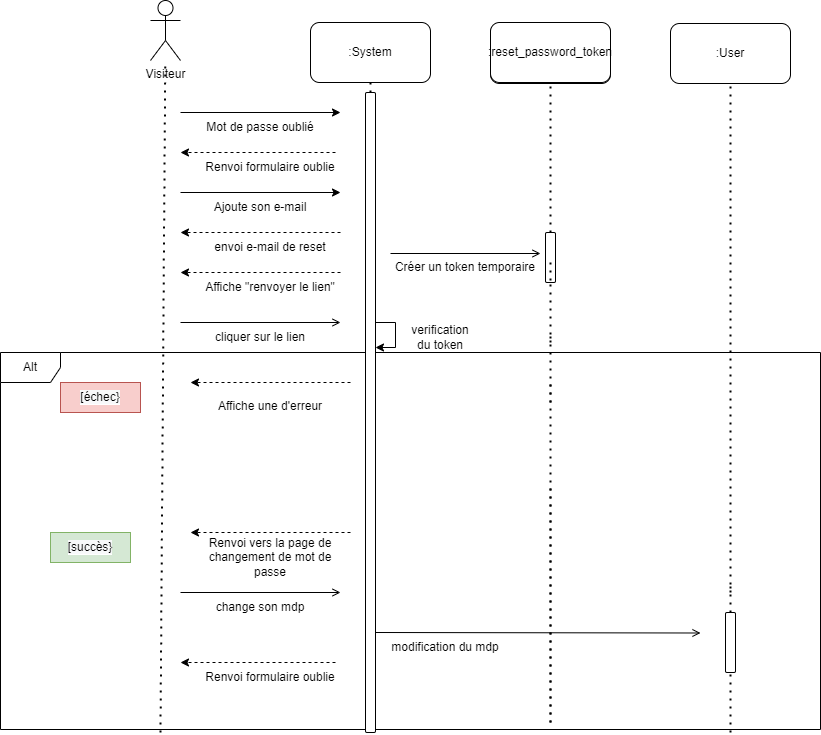

The diagram above was exported from draw.io. Its source (the exported page's mxGraphModel, read from the mxfile embedded in the PNG):
<mxGraphModel dx="2249" dy="865" grid="1" gridSize="10" guides="1" tooltips="1" connect="1" arrows="1" fold="1" page="1" pageScale="1" pageWidth="827" pageHeight="1169" math="0" shadow="0">
  <root>
    <mxCell id="0" />
    <mxCell id="1" parent="0" />
    <mxCell id="X7WX3kynv9zkeCbqDAOi-1" value="Alt" style="shape=umlFrame;whiteSpace=wrap;html=1;rounded=0;shadow=0;labelBackgroundColor=#FFFFFF;fontColor=#000000;fillColor=default;" parent="1" vertex="1">
      <mxGeometry x="-100" y="460" width="820" height="377" as="geometry" />
    </mxCell>
    <mxCell id="X7WX3kynv9zkeCbqDAOi-2" value="" style="endArrow=none;dashed=1;html=1;dashPattern=1 3;strokeWidth=2;rounded=0;entryX=0.5;entryY=1;entryDx=0;entryDy=0;startArrow=none;" parent="1" source="X7WX3kynv9zkeCbqDAOi-8" edge="1">
      <mxGeometry width="50" height="50" relative="1" as="geometry">
        <mxPoint x="270" y="720" as="sourcePoint" />
        <mxPoint x="270" y="190" as="targetPoint" />
      </mxGeometry>
    </mxCell>
    <mxCell id="X7WX3kynv9zkeCbqDAOi-3" value=":System" style="rounded=1;whiteSpace=wrap;html=1;" parent="1" vertex="1">
      <mxGeometry x="210" y="130" width="120" height="60" as="geometry" />
    </mxCell>
    <mxCell id="X7WX3kynv9zkeCbqDAOi-4" value="Visiteur" style="shape=umlActor;verticalLabelPosition=bottom;verticalAlign=top;html=1;outlineConnect=0;" parent="1" vertex="1">
      <mxGeometry x="50" y="108" width="30" height="60" as="geometry" />
    </mxCell>
    <mxCell id="X7WX3kynv9zkeCbqDAOi-5" value="" style="endArrow=none;dashed=1;html=1;dashPattern=1 3;strokeWidth=2;rounded=0;" parent="1" target="X7WX3kynv9zkeCbqDAOi-4" edge="1">
      <mxGeometry width="50" height="50" relative="1" as="geometry">
        <mxPoint x="60" y="840" as="sourcePoint" />
        <mxPoint x="64.5" y="150" as="targetPoint" />
      </mxGeometry>
    </mxCell>
    <mxCell id="X7WX3kynv9zkeCbqDAOi-6" value="" style="endArrow=none;dashed=1;html=1;dashPattern=1 3;strokeWidth=2;rounded=0;entryX=0.5;entryY=1;entryDx=0;entryDy=0;startArrow=none;" parent="1" source="X7WX3kynv9zkeCbqDAOi-23" edge="1">
      <mxGeometry width="50" height="50" relative="1" as="geometry">
        <mxPoint x="450" y="510" as="sourcePoint" />
        <mxPoint x="450" y="190" as="targetPoint" />
      </mxGeometry>
    </mxCell>
    <mxCell id="X7WX3kynv9zkeCbqDAOi-7" value="" style="endArrow=classic;html=1;rounded=0;" parent="1" edge="1">
      <mxGeometry width="50" height="50" relative="1" as="geometry">
        <mxPoint x="80" y="220" as="sourcePoint" />
        <mxPoint x="240" y="220" as="targetPoint" />
      </mxGeometry>
    </mxCell>
    <mxCell id="X7WX3kynv9zkeCbqDAOi-8" value="" style="rounded=1;whiteSpace=wrap;html=1;" parent="1" vertex="1">
      <mxGeometry x="265" y="200" width="10" height="640" as="geometry" />
    </mxCell>
    <mxCell id="X7WX3kynv9zkeCbqDAOi-9" value="" style="endArrow=none;dashed=1;html=1;dashPattern=1 3;strokeWidth=2;rounded=0;entryX=0.5;entryY=1;entryDx=0;entryDy=0;startArrow=none;" parent="1" edge="1">
      <mxGeometry width="50" height="50" relative="1" as="geometry">
        <mxPoint x="450" y="450" as="sourcePoint" />
        <mxPoint x="450" y="340" as="targetPoint" />
      </mxGeometry>
    </mxCell>
    <mxCell id="X7WX3kynv9zkeCbqDAOi-10" value="" style="endArrow=none;dashed=1;html=1;dashPattern=1 3;strokeWidth=2;rounded=0;entryX=0.5;entryY=1;entryDx=0;entryDy=0;startArrow=none;" parent="1" edge="1">
      <mxGeometry width="50" height="50" relative="1" as="geometry">
        <mxPoint x="450" y="830" as="sourcePoint" />
        <mxPoint x="450" y="490" as="targetPoint" />
      </mxGeometry>
    </mxCell>
    <mxCell id="X7WX3kynv9zkeCbqDAOi-11" value="Mot de passe oublié" style="text;html=1;strokeColor=none;fillColor=none;align=center;verticalAlign=middle;whiteSpace=wrap;rounded=0;" parent="1" vertex="1">
      <mxGeometry x="80" y="220" width="160" height="30" as="geometry" />
    </mxCell>
    <mxCell id="X7WX3kynv9zkeCbqDAOi-15" value="" style="endArrow=classic;html=1;rounded=0;" parent="1" edge="1">
      <mxGeometry width="50" height="50" relative="1" as="geometry">
        <mxPoint x="80" y="300" as="sourcePoint" />
        <mxPoint x="240" y="300" as="targetPoint" />
      </mxGeometry>
    </mxCell>
    <mxCell id="X7WX3kynv9zkeCbqDAOi-17" value="" style="endArrow=open;html=1;rounded=0;endFill=0;" parent="1" edge="1">
      <mxGeometry width="50" height="50" relative="1" as="geometry">
        <mxPoint x="290" y="361" as="sourcePoint" />
        <mxPoint x="440" y="361" as="targetPoint" />
      </mxGeometry>
    </mxCell>
    <mxCell id="X7WX3kynv9zkeCbqDAOi-18" value=":Tricks" style="rounded=1;whiteSpace=wrap;html=1;" parent="1" vertex="1">
      <mxGeometry x="390" y="131" width="120" height="60" as="geometry" />
    </mxCell>
    <mxCell id="X7WX3kynv9zkeCbqDAOi-19" value="" style="endArrow=none;dashed=1;html=1;dashPattern=1 3;strokeWidth=2;rounded=0;entryX=0.5;entryY=1;entryDx=0;entryDy=0;startArrow=none;" parent="1" edge="1">
      <mxGeometry width="50" height="50" relative="1" as="geometry">
        <mxPoint x="450" y="510" as="sourcePoint" />
        <mxPoint x="450" y="443" as="targetPoint" />
      </mxGeometry>
    </mxCell>
    <mxCell id="X7WX3kynv9zkeCbqDAOi-20" value="" style="endArrow=none;dashed=1;html=1;dashPattern=1 3;strokeWidth=2;rounded=0;" parent="1" edge="1">
      <mxGeometry width="50" height="50" relative="1" as="geometry">
        <mxPoint x="450" y="830" as="sourcePoint" />
        <mxPoint x="450" y="590" as="targetPoint" />
      </mxGeometry>
    </mxCell>
    <mxCell id="X7WX3kynv9zkeCbqDAOi-23" value="" style="rounded=1;whiteSpace=wrap;html=1;" parent="1" vertex="1">
      <mxGeometry x="445" y="340" width="10" height="50" as="geometry" />
    </mxCell>
    <mxCell id="X7WX3kynv9zkeCbqDAOi-24" value="" style="endArrow=none;dashed=1;html=1;dashPattern=1 3;strokeWidth=2;rounded=0;entryX=0.5;entryY=1;entryDx=0;entryDy=0;startArrow=none;" parent="1" target="X7WX3kynv9zkeCbqDAOi-23" edge="1">
      <mxGeometry width="50" height="50" relative="1" as="geometry">
        <mxPoint x="450" y="370" as="sourcePoint" />
        <mxPoint x="450" y="190" as="targetPoint" />
      </mxGeometry>
    </mxCell>
    <mxCell id="X7WX3kynv9zkeCbqDAOi-25" value="" style="endArrow=classic;html=1;rounded=0;dashed=1;" parent="1" edge="1">
      <mxGeometry width="50" height="50" relative="1" as="geometry">
        <mxPoint x="240" y="340" as="sourcePoint" />
        <mxPoint x="80" y="340" as="targetPoint" />
      </mxGeometry>
    </mxCell>
    <mxCell id="X7WX3kynv9zkeCbqDAOi-26" value="envoi e-mail de reset" style="text;html=1;strokeColor=none;fillColor=none;align=center;verticalAlign=middle;whiteSpace=wrap;rounded=0;" parent="1" vertex="1">
      <mxGeometry x="90" y="340" width="160" height="30" as="geometry" />
    </mxCell>
    <mxCell id="X7WX3kynv9zkeCbqDAOi-27" value="" style="endArrow=open;html=1;rounded=0;endFill=0;" parent="1" edge="1">
      <mxGeometry width="50" height="50" relative="1" as="geometry">
        <mxPoint x="80" y="430" as="sourcePoint" />
        <mxPoint x="240" y="430" as="targetPoint" />
      </mxGeometry>
    </mxCell>
    <mxCell id="X7WX3kynv9zkeCbqDAOi-28" value="cliquer sur le lien" style="text;html=1;strokeColor=none;fillColor=none;align=center;verticalAlign=middle;whiteSpace=wrap;rounded=0;" parent="1" vertex="1">
      <mxGeometry x="80" y="430" width="160" height="30" as="geometry" />
    </mxCell>
    <mxCell id="X7WX3kynv9zkeCbqDAOi-29" value=":reset_password_token" style="rounded=1;whiteSpace=wrap;html=1;" parent="1" vertex="1">
      <mxGeometry x="390" y="130" width="120" height="60" as="geometry" />
    </mxCell>
    <mxCell id="X7WX3kynv9zkeCbqDAOi-30" value=":User" style="rounded=1;whiteSpace=wrap;html=1;" parent="1" vertex="1">
      <mxGeometry x="570" y="131" width="120" height="60" as="geometry" />
    </mxCell>
    <mxCell id="X7WX3kynv9zkeCbqDAOi-31" value="" style="endArrow=none;dashed=1;html=1;dashPattern=1 3;strokeWidth=2;rounded=0;entryX=0.5;entryY=1;entryDx=0;entryDy=0;startArrow=none;" parent="1" target="X7WX3kynv9zkeCbqDAOi-30" edge="1">
      <mxGeometry width="50" height="50" relative="1" as="geometry">
        <mxPoint x="630" y="700" as="sourcePoint" />
        <mxPoint x="580" y="290" as="targetPoint" />
      </mxGeometry>
    </mxCell>
    <mxCell id="X7WX3kynv9zkeCbqDAOi-35" value="Renvoi formulaire oublie" style="text;html=1;strokeColor=none;fillColor=none;align=center;verticalAlign=middle;whiteSpace=wrap;rounded=0;" parent="1" vertex="1">
      <mxGeometry x="90" y="260" width="160" height="30" as="geometry" />
    </mxCell>
    <mxCell id="X7WX3kynv9zkeCbqDAOi-36" value="Créer un token temporaire" style="text;html=1;strokeColor=none;fillColor=none;align=center;verticalAlign=middle;whiteSpace=wrap;rounded=0;" parent="1" vertex="1">
      <mxGeometry x="285" y="360" width="160" height="30" as="geometry" />
    </mxCell>
    <mxCell id="X7WX3kynv9zkeCbqDAOi-39" value="" style="endArrow=classic;html=1;rounded=0;" parent="1" edge="1">
      <mxGeometry width="50" height="50" relative="1" as="geometry">
        <mxPoint x="275" y="430" as="sourcePoint" />
        <mxPoint x="275" y="455" as="targetPoint" />
        <Array as="points">
          <mxPoint x="295" y="430" />
          <mxPoint x="295" y="455" />
        </Array>
      </mxGeometry>
    </mxCell>
    <mxCell id="X7WX3kynv9zkeCbqDAOi-40" value="verification du token" style="text;html=1;strokeColor=none;fillColor=none;align=center;verticalAlign=middle;whiteSpace=wrap;rounded=0;" parent="1" vertex="1">
      <mxGeometry x="305" y="430" width="70" height="30" as="geometry" />
    </mxCell>
    <mxCell id="X7WX3kynv9zkeCbqDAOi-41" value="&lt;span style=&quot;text-align: left ; background-color: rgb(248 , 249 , 250)&quot;&gt;[succès}&lt;/span&gt;" style="text;html=1;strokeColor=#82b366;fillColor=#d5e8d4;align=center;verticalAlign=middle;whiteSpace=wrap;rounded=0;shadow=0;labelBackgroundColor=#FFFFFF;" parent="1" vertex="1">
      <mxGeometry x="-50" y="640" width="80" height="30" as="geometry" />
    </mxCell>
    <mxCell id="X7WX3kynv9zkeCbqDAOi-42" value="&lt;span style=&quot;text-align: left ; background-color: rgb(248 , 249 , 250)&quot;&gt;[échec}&lt;/span&gt;" style="text;html=1;strokeColor=#b85450;fillColor=#f8cecc;align=center;verticalAlign=middle;whiteSpace=wrap;rounded=0;shadow=0;labelBackgroundColor=#FFFFFF;" parent="1" vertex="1">
      <mxGeometry x="-40" y="490" width="80" height="30" as="geometry" />
    </mxCell>
    <mxCell id="X7WX3kynv9zkeCbqDAOi-43" value="" style="endArrow=classic;html=1;rounded=0;dashed=1;" parent="1" edge="1">
      <mxGeometry width="50" height="50" relative="1" as="geometry">
        <mxPoint x="250" y="640.0000000000002" as="sourcePoint" />
        <mxPoint x="90" y="640.0000000000002" as="targetPoint" />
      </mxGeometry>
    </mxCell>
    <mxCell id="X7WX3kynv9zkeCbqDAOi-44" value="Renvoi vers la page de changement de mot de passe" style="text;html=1;strokeColor=none;fillColor=none;align=center;verticalAlign=middle;whiteSpace=wrap;rounded=0;" parent="1" vertex="1">
      <mxGeometry x="90" y="650" width="160" height="30" as="geometry" />
    </mxCell>
    <mxCell id="X7WX3kynv9zkeCbqDAOi-45" value="Affiche une d'erreur" style="text;html=1;strokeColor=none;fillColor=none;align=center;verticalAlign=middle;whiteSpace=wrap;rounded=0;" parent="1" vertex="1">
      <mxGeometry x="90" y="498.5" width="160" height="30" as="geometry" />
    </mxCell>
    <mxCell id="X7WX3kynv9zkeCbqDAOi-46" value="" style="endArrow=classic;html=1;rounded=0;dashed=1;" parent="1" edge="1">
      <mxGeometry width="50" height="50" relative="1" as="geometry">
        <mxPoint x="250" y="490" as="sourcePoint" />
        <mxPoint x="90" y="490" as="targetPoint" />
      </mxGeometry>
    </mxCell>
    <mxCell id="X7WX3kynv9zkeCbqDAOi-47" value="" style="endArrow=open;html=1;rounded=0;endFill=0;" parent="1" edge="1">
      <mxGeometry width="50" height="50" relative="1" as="geometry">
        <mxPoint x="275" y="740" as="sourcePoint" />
        <mxPoint x="600" y="740.5" as="targetPoint" />
      </mxGeometry>
    </mxCell>
    <mxCell id="X7WX3kynv9zkeCbqDAOi-49" value="" style="endArrow=none;dashed=1;html=1;dashPattern=1 3;strokeWidth=2;rounded=0;entryX=0.5;entryY=1;entryDx=0;entryDy=0;startArrow=none;" parent="1" source="X7WX3kynv9zkeCbqDAOi-59" edge="1">
      <mxGeometry width="50" height="50" relative="1" as="geometry">
        <mxPoint x="630" y="840" as="sourcePoint" />
        <mxPoint x="630" y="690" as="targetPoint" />
      </mxGeometry>
    </mxCell>
    <mxCell id="X7WX3kynv9zkeCbqDAOi-50" value="modification du mdp" style="text;html=1;strokeColor=none;fillColor=none;align=center;verticalAlign=middle;whiteSpace=wrap;rounded=0;" parent="1" vertex="1">
      <mxGeometry x="265" y="740" width="160" height="30" as="geometry" />
    </mxCell>
    <mxCell id="X7WX3kynv9zkeCbqDAOi-51" value="" style="endArrow=classic;html=1;rounded=0;dashed=1;" parent="1" edge="1">
      <mxGeometry width="50" height="50" relative="1" as="geometry">
        <mxPoint x="235" y="260" as="sourcePoint" />
        <mxPoint x="80" y="260" as="targetPoint" />
      </mxGeometry>
    </mxCell>
    <mxCell id="X7WX3kynv9zkeCbqDAOi-52" value="Ajoute son e-mail" style="text;html=1;strokeColor=none;fillColor=none;align=center;verticalAlign=middle;whiteSpace=wrap;rounded=0;" parent="1" vertex="1">
      <mxGeometry x="80" y="300" width="160" height="30" as="geometry" />
    </mxCell>
    <mxCell id="X7WX3kynv9zkeCbqDAOi-53" value="" style="endArrow=classic;html=1;rounded=0;dashed=1;" parent="1" edge="1">
      <mxGeometry width="50" height="50" relative="1" as="geometry">
        <mxPoint x="240" y="380" as="sourcePoint" />
        <mxPoint x="80" y="380" as="targetPoint" />
      </mxGeometry>
    </mxCell>
    <mxCell id="X7WX3kynv9zkeCbqDAOi-54" value="Affiche &quot;renvoyer le lien&quot;" style="text;html=1;strokeColor=none;fillColor=none;align=center;verticalAlign=middle;whiteSpace=wrap;rounded=0;" parent="1" vertex="1">
      <mxGeometry x="90" y="380" width="160" height="30" as="geometry" />
    </mxCell>
    <mxCell id="X7WX3kynv9zkeCbqDAOi-56" value="" style="endArrow=open;html=1;rounded=0;endFill=0;" parent="1" edge="1">
      <mxGeometry width="50" height="50" relative="1" as="geometry">
        <mxPoint x="80" y="700" as="sourcePoint" />
        <mxPoint x="240" y="700" as="targetPoint" />
      </mxGeometry>
    </mxCell>
    <mxCell id="X7WX3kynv9zkeCbqDAOi-57" value="change son mdp" style="text;html=1;strokeColor=none;fillColor=none;align=center;verticalAlign=middle;whiteSpace=wrap;rounded=0;" parent="1" vertex="1">
      <mxGeometry x="80" y="700" width="160" height="30" as="geometry" />
    </mxCell>
    <mxCell id="X7WX3kynv9zkeCbqDAOi-59" value="" style="rounded=1;whiteSpace=wrap;html=1;" parent="1" vertex="1">
      <mxGeometry x="625" y="720" width="10" height="60" as="geometry" />
    </mxCell>
    <mxCell id="X7WX3kynv9zkeCbqDAOi-60" value="" style="endArrow=none;dashed=1;html=1;dashPattern=1 3;strokeWidth=2;rounded=0;entryX=0.5;entryY=1;entryDx=0;entryDy=0;startArrow=none;" parent="1" target="X7WX3kynv9zkeCbqDAOi-59" edge="1">
      <mxGeometry width="50" height="50" relative="1" as="geometry">
        <mxPoint x="630" y="840" as="sourcePoint" />
        <mxPoint x="630" y="690" as="targetPoint" />
      </mxGeometry>
    </mxCell>
    <mxCell id="X7WX3kynv9zkeCbqDAOi-62" value="Renvoi formulaire oublie" style="text;html=1;strokeColor=none;fillColor=none;align=center;verticalAlign=middle;whiteSpace=wrap;rounded=0;" parent="1" vertex="1">
      <mxGeometry x="90" y="770" width="160" height="30" as="geometry" />
    </mxCell>
    <mxCell id="X7WX3kynv9zkeCbqDAOi-63" value="" style="endArrow=classic;html=1;rounded=0;dashed=1;" parent="1" edge="1">
      <mxGeometry width="50" height="50" relative="1" as="geometry">
        <mxPoint x="235" y="770" as="sourcePoint" />
        <mxPoint x="80" y="770" as="targetPoint" />
      </mxGeometry>
    </mxCell>
  </root>
</mxGraphModel>